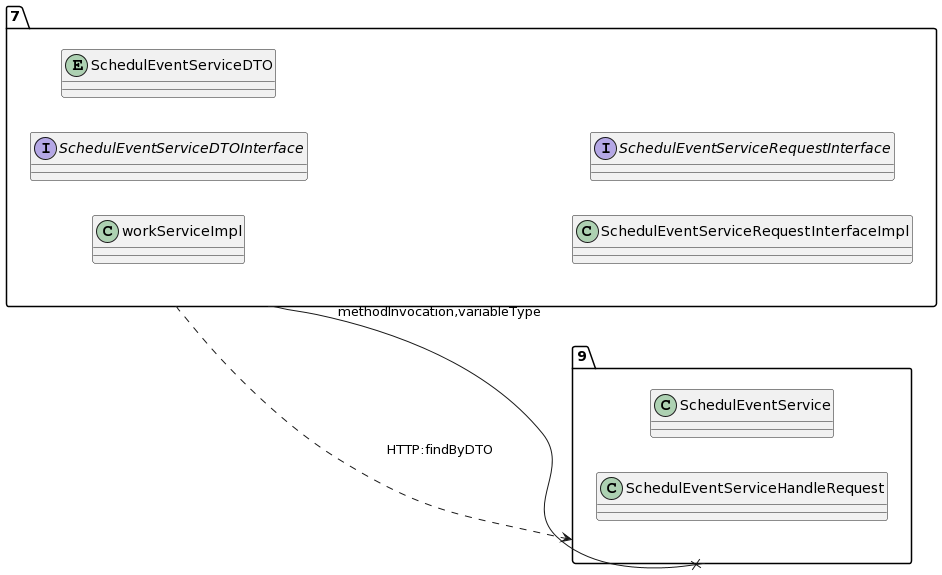

The diagram above was rendered by PlantUML. Its source (embedded in the PNG):
@startuml
allow_mixing
left to right direction
package "7"{
class workServiceImpl
interface SchedulEventServiceDTOInterface
entity SchedulEventServiceDTO
class SchedulEventServiceRequestInterfaceImpl
interface SchedulEventServiceRequestInterface

}
package "9"{
class SchedulEventService
class SchedulEventServiceHandleRequest

}
"7" --x "9":methodInvocation,variableType
"7" ..> "9":HTTP:findByDTO
@enduml